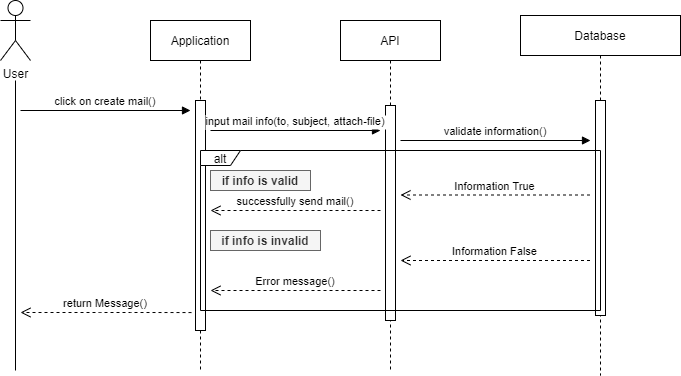

The diagram above was exported from draw.io. Its source (the exported page's mxGraphModel, read from the mxfile embedded in the PNG):
<mxGraphModel dx="868" dy="488" grid="1" gridSize="10" guides="1" tooltips="1" connect="1" arrows="1" fold="1" page="1" pageScale="1" pageWidth="850" pageHeight="1100" math="0" shadow="0">
  <root>
    <mxCell id="0" />
    <mxCell id="1" parent="0" />
    <mxCell id="3nuBFxr9cyL0pnOWT2aG-7" value="return Message()" style="verticalAlign=bottom;endArrow=open;dashed=1;endSize=8;shadow=0;strokeWidth=1;exitX=-0.4;exitY=0.922;exitDx=0;exitDy=0;exitPerimeter=0;" parent="1" source="lZj7pzvPMmKDAmuNltpu-2" edge="1">
      <mxGeometry relative="1" as="geometry">
        <mxPoint x="210" y="372" as="targetPoint" />
        <mxPoint x="345" y="312" as="sourcePoint" />
        <Array as="points">
          <mxPoint x="330" y="372" />
          <mxPoint x="280" y="372" />
        </Array>
      </mxGeometry>
    </mxCell>
    <mxCell id="3nuBFxr9cyL0pnOWT2aG-8" value="click on create mail()" style="verticalAlign=bottom;endArrow=block;shadow=0;strokeWidth=1;" parent="1" edge="1">
      <mxGeometry relative="1" as="geometry">
        <mxPoint x="210" y="170" as="sourcePoint" />
        <mxPoint x="380" y="170" as="targetPoint" />
      </mxGeometry>
    </mxCell>
    <mxCell id="lZj7pzvPMmKDAmuNltpu-1" value="Application" style="shape=umlLifeline;perimeter=lifelinePerimeter;container=1;collapsible=0;recursiveResize=0;rounded=0;shadow=0;strokeWidth=1;" vertex="1" parent="1">
      <mxGeometry x="340" y="80" width="100" height="350" as="geometry" />
    </mxCell>
    <mxCell id="lZj7pzvPMmKDAmuNltpu-2" value="" style="points=[];perimeter=orthogonalPerimeter;rounded=0;shadow=0;strokeWidth=1;" vertex="1" parent="lZj7pzvPMmKDAmuNltpu-1">
      <mxGeometry x="45" y="80" width="10" height="230" as="geometry" />
    </mxCell>
    <mxCell id="lZj7pzvPMmKDAmuNltpu-3" value="API" style="shape=umlLifeline;perimeter=lifelinePerimeter;container=1;collapsible=0;recursiveResize=0;rounded=0;shadow=0;strokeWidth=1;" vertex="1" parent="1">
      <mxGeometry x="530" y="80" width="100" height="350" as="geometry" />
    </mxCell>
    <mxCell id="lZj7pzvPMmKDAmuNltpu-4" value="" style="points=[];perimeter=orthogonalPerimeter;rounded=0;shadow=0;strokeWidth=1;" vertex="1" parent="lZj7pzvPMmKDAmuNltpu-3">
      <mxGeometry x="45" y="85" width="10" height="215" as="geometry" />
    </mxCell>
    <mxCell id="lZj7pzvPMmKDAmuNltpu-5" value="Database" style="shape=umlLifeline;perimeter=lifelinePerimeter;container=1;collapsible=0;recursiveResize=0;rounded=0;shadow=0;strokeWidth=1;" vertex="1" parent="1">
      <mxGeometry x="710" y="75" width="160" height="360" as="geometry" />
    </mxCell>
    <mxCell id="lZj7pzvPMmKDAmuNltpu-6" value="" style="points=[];perimeter=orthogonalPerimeter;rounded=0;shadow=0;strokeWidth=1;" vertex="1" parent="lZj7pzvPMmKDAmuNltpu-5">
      <mxGeometry x="75" y="85" width="10" height="215" as="geometry" />
    </mxCell>
    <mxCell id="lZj7pzvPMmKDAmuNltpu-7" value="User" style="shape=umlActor;verticalLabelPosition=bottom;verticalAlign=top;html=1;outlineConnect=0;" vertex="1" parent="1">
      <mxGeometry x="190" y="60" width="30" height="60" as="geometry" />
    </mxCell>
    <mxCell id="lZj7pzvPMmKDAmuNltpu-9" value="" style="endArrow=none;html=1;" edge="1" parent="1">
      <mxGeometry width="50" height="50" relative="1" as="geometry">
        <mxPoint x="205" y="430" as="sourcePoint" />
        <mxPoint x="205" y="140" as="targetPoint" />
      </mxGeometry>
    </mxCell>
    <mxCell id="lZj7pzvPMmKDAmuNltpu-10" value="input mail info(to, subject, attach-file)" style="verticalAlign=bottom;endArrow=block;shadow=0;strokeWidth=1;" edge="1" parent="1">
      <mxGeometry relative="1" as="geometry">
        <mxPoint x="400" y="190" as="sourcePoint" />
        <mxPoint x="570" y="190" as="targetPoint" />
      </mxGeometry>
    </mxCell>
    <mxCell id="lZj7pzvPMmKDAmuNltpu-11" value="validate information()" style="verticalAlign=bottom;endArrow=block;shadow=0;strokeWidth=1;" edge="1" parent="1">
      <mxGeometry relative="1" as="geometry">
        <mxPoint x="590" y="200" as="sourcePoint" />
        <mxPoint x="780" y="200" as="targetPoint" />
      </mxGeometry>
    </mxCell>
    <mxCell id="lZj7pzvPMmKDAmuNltpu-12" value="Information True" style="verticalAlign=bottom;endArrow=open;dashed=1;endSize=8;shadow=0;strokeWidth=1;" edge="1" parent="1">
      <mxGeometry relative="1" as="geometry">
        <mxPoint x="590" y="254.5" as="targetPoint" />
        <mxPoint x="779.5" y="254.5" as="sourcePoint" />
      </mxGeometry>
    </mxCell>
    <mxCell id="lZj7pzvPMmKDAmuNltpu-13" value="successfully send mail()" style="verticalAlign=bottom;endArrow=open;dashed=1;endSize=8;shadow=0;strokeWidth=1;" edge="1" parent="1">
      <mxGeometry relative="1" as="geometry">
        <mxPoint x="400" y="270" as="targetPoint" />
        <mxPoint x="570" y="270" as="sourcePoint" />
      </mxGeometry>
    </mxCell>
    <mxCell id="lZj7pzvPMmKDAmuNltpu-14" value="Information False" style="verticalAlign=bottom;endArrow=open;dashed=1;endSize=8;shadow=0;strokeWidth=1;" edge="1" parent="1">
      <mxGeometry relative="1" as="geometry">
        <mxPoint x="590" y="320" as="targetPoint" />
        <mxPoint x="779.5" y="320" as="sourcePoint" />
      </mxGeometry>
    </mxCell>
    <mxCell id="lZj7pzvPMmKDAmuNltpu-15" value="Error message()" style="verticalAlign=bottom;endArrow=open;dashed=1;endSize=8;shadow=0;strokeWidth=1;" edge="1" parent="1">
      <mxGeometry relative="1" as="geometry">
        <mxPoint x="400" y="350" as="targetPoint" />
        <mxPoint x="570" y="350" as="sourcePoint" />
      </mxGeometry>
    </mxCell>
    <mxCell id="lZj7pzvPMmKDAmuNltpu-18" value="if info is valid" style="text;html=1;strokeColor=#666666;fillColor=#f5f5f5;align=center;verticalAlign=middle;whiteSpace=wrap;rounded=0;strokeWidth=1;fontStyle=1;fontColor=#333333;" vertex="1" parent="1">
      <mxGeometry x="400" y="230" width="100" height="20" as="geometry" />
    </mxCell>
    <mxCell id="lZj7pzvPMmKDAmuNltpu-19" value="if info is invalid" style="text;html=1;align=center;verticalAlign=middle;whiteSpace=wrap;rounded=0;strokeWidth=1;fontStyle=1;spacingBottom=0;fillColor=#f5f5f5;strokeColor=#666666;fontColor=#333333;" vertex="1" parent="1">
      <mxGeometry x="400" y="290" width="110" height="20" as="geometry" />
    </mxCell>
    <mxCell id="lZj7pzvPMmKDAmuNltpu-22" value="alt" style="shape=umlFrame;whiteSpace=wrap;html=1;strokeWidth=1;width=40;height=15;" vertex="1" parent="1">
      <mxGeometry x="390" y="210" width="400" height="160" as="geometry" />
    </mxCell>
  </root>
</mxGraphModel>